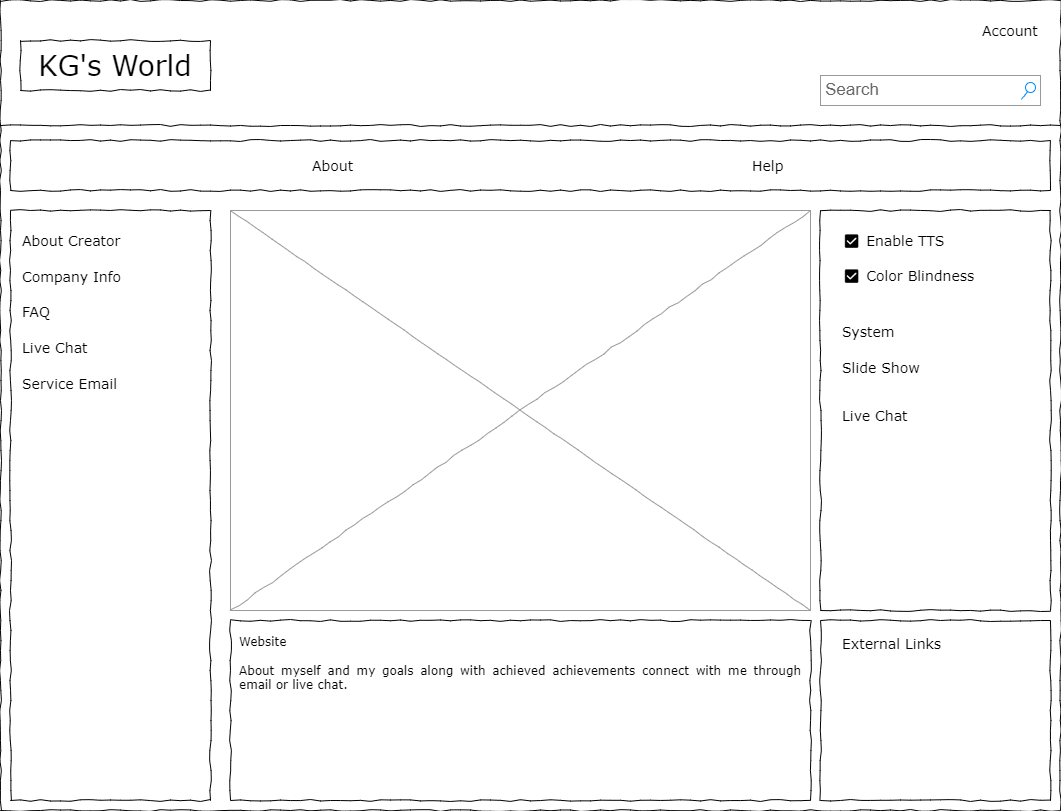

The diagram above was exported from draw.io. Its source (the exported page's mxGraphModel, read from the mxfile embedded in the PNG):
<mxGraphModel dx="1393" dy="804" grid="1" gridSize="10" guides="1" tooltips="1" connect="1" arrows="1" fold="1" page="1" pageScale="1" pageWidth="1100" pageHeight="850" background="#ffffff" math="0" shadow="0">
  <root>
    <mxCell id="0" />
    <mxCell id="1" parent="0" />
    <mxCell id="677b7b8949515195-1" value="" style="whiteSpace=wrap;html=1;rounded=0;shadow=0;labelBackgroundColor=none;strokeColor=#000000;strokeWidth=1;fillColor=none;fontFamily=Verdana;fontSize=12;fontColor=#000000;align=center;comic=1;" parent="1" vertex="1">
      <mxGeometry x="20" y="20" width="1060" height="810" as="geometry" />
    </mxCell>
    <mxCell id="677b7b8949515195-2" value="KG's World" style="whiteSpace=wrap;html=1;rounded=0;shadow=0;labelBackgroundColor=none;strokeWidth=1;fontFamily=Verdana;fontSize=28;align=center;comic=1;" parent="1" vertex="1">
      <mxGeometry x="40" y="60" width="190" height="50" as="geometry" />
    </mxCell>
    <mxCell id="677b7b8949515195-3" value="Search" style="strokeWidth=1;shadow=0;dashed=0;align=center;html=1;shape=mxgraph.mockup.forms.searchBox;strokeColor=#999999;mainText=;strokeColor2=#008cff;fontColor=#666666;fontSize=17;align=left;spacingLeft=3;rounded=0;labelBackgroundColor=none;comic=1;" parent="1" vertex="1">
      <mxGeometry x="840" y="95" width="220" height="30" as="geometry" />
    </mxCell>
    <mxCell id="677b7b8949515195-4" value="Account" style="text;html=1;points=[];align=left;verticalAlign=top;spacingTop=-4;fontSize=14;fontFamily=Verdana" parent="1" vertex="1">
      <mxGeometry x="1000" y="40" width="60" height="20" as="geometry" />
    </mxCell>
    <mxCell id="677b7b8949515195-8" value="" style="whiteSpace=wrap;html=1;rounded=0;shadow=0;labelBackgroundColor=none;strokeWidth=1;fillColor=none;fontFamily=Verdana;fontSize=12;align=center;comic=1;" parent="1" vertex="1">
      <mxGeometry x="30" y="230" width="200" height="590" as="geometry" />
    </mxCell>
    <mxCell id="677b7b8949515195-9" value="" style="line;strokeWidth=1;html=1;rounded=0;shadow=0;labelBackgroundColor=none;fillColor=none;fontFamily=Verdana;fontSize=14;fontColor=#000000;align=center;comic=1;" parent="1" vertex="1">
      <mxGeometry x="20" y="140" width="1060" height="10" as="geometry" />
    </mxCell>
    <mxCell id="677b7b8949515195-10" value="" style="whiteSpace=wrap;html=1;rounded=0;shadow=0;labelBackgroundColor=none;strokeWidth=1;fillColor=none;fontFamily=Verdana;fontSize=12;align=center;comic=1;" parent="1" vertex="1">
      <mxGeometry x="30" y="160" width="1040" height="50" as="geometry" />
    </mxCell>
    <mxCell id="677b7b8949515195-11" value="About" style="text;html=1;points=[];align=left;verticalAlign=top;spacingTop=-4;fontSize=14;fontFamily=Verdana" parent="1" vertex="1">
      <mxGeometry x="330" y="175" width="60" height="20" as="geometry" />
    </mxCell>
    <mxCell id="677b7b8949515195-14" value="Help" style="text;html=1;points=[];align=left;verticalAlign=top;spacingTop=-4;fontSize=14;fontFamily=Verdana" parent="1" vertex="1">
      <mxGeometry x="770" y="175" width="60" height="20" as="geometry" />
    </mxCell>
    <mxCell id="677b7b8949515195-15" value="&lt;div style=&quot;text-align: justify&quot;&gt;Website&lt;/div&gt;&lt;div style=&quot;text-align: justify&quot;&gt;&lt;br&gt;&lt;/div&gt;&lt;div style=&quot;text-align: justify&quot;&gt;About myself and my goals along with achieved achievements connect with me through email or live chat.&lt;/div&gt;" style="whiteSpace=wrap;html=1;rounded=0;shadow=0;labelBackgroundColor=none;strokeWidth=1;fillColor=none;fontFamily=Verdana;fontSize=12;align=center;verticalAlign=top;spacing=10;comic=1;" parent="1" vertex="1">
      <mxGeometry x="250" y="640" width="580" height="180" as="geometry" />
    </mxCell>
    <mxCell id="677b7b8949515195-16" value="" style="verticalLabelPosition=bottom;shadow=0;dashed=0;align=center;html=1;verticalAlign=top;strokeWidth=1;shape=mxgraph.mockup.graphics.simpleIcon;strokeColor=#999999;rounded=0;labelBackgroundColor=none;fontFamily=Verdana;fontSize=14;fontColor=#000000;comic=1;" parent="1" vertex="1">
      <mxGeometry x="250" y="230" width="580" height="400" as="geometry" />
    </mxCell>
    <mxCell id="677b7b8949515195-25" value="" style="whiteSpace=wrap;html=1;rounded=0;shadow=0;labelBackgroundColor=none;strokeWidth=1;fillColor=none;fontFamily=Verdana;fontSize=12;align=center;comic=1;" parent="1" vertex="1">
      <mxGeometry x="840" y="230" width="230" height="400" as="geometry" />
    </mxCell>
    <mxCell id="677b7b8949515195-26" value="" style="whiteSpace=wrap;html=1;rounded=0;shadow=0;labelBackgroundColor=none;strokeWidth=1;fillColor=none;fontFamily=Verdana;fontSize=12;align=center;comic=1;" parent="1" vertex="1">
      <mxGeometry x="840" y="640" width="230" height="180" as="geometry" />
    </mxCell>
    <mxCell id="677b7b8949515195-27" value="About Creator" style="text;html=1;points=[];align=left;verticalAlign=top;spacingTop=-4;fontSize=14;fontFamily=Verdana" parent="1" vertex="1">
      <mxGeometry x="40" y="250" width="170" height="20" as="geometry" />
    </mxCell>
    <mxCell id="677b7b8949515195-28" value="Company Info" style="text;html=1;points=[];align=left;verticalAlign=top;spacingTop=-4;fontSize=14;fontFamily=Verdana" parent="1" vertex="1">
      <mxGeometry x="40" y="286" width="170" height="20" as="geometry" />
    </mxCell>
    <mxCell id="677b7b8949515195-29" value="FAQ" style="text;html=1;points=[];align=left;verticalAlign=top;spacingTop=-4;fontSize=14;fontFamily=Verdana" parent="1" vertex="1">
      <mxGeometry x="40" y="321" width="170" height="20" as="geometry" />
    </mxCell>
    <mxCell id="677b7b8949515195-30" value="Live Chat" style="text;html=1;points=[];align=left;verticalAlign=top;spacingTop=-4;fontSize=14;fontFamily=Verdana" parent="1" vertex="1">
      <mxGeometry x="40" y="357" width="170" height="20" as="geometry" />
    </mxCell>
    <mxCell id="677b7b8949515195-39" value="Service Email" style="text;html=1;points=[];align=left;verticalAlign=top;spacingTop=-4;fontSize=14;fontFamily=Verdana" parent="1" vertex="1">
      <mxGeometry x="40" y="393" width="170" height="20" as="geometry" />
    </mxCell>
    <mxCell id="677b7b8949515195-42" value="External Links" style="text;html=1;points=[];align=left;verticalAlign=top;spacingTop=-4;fontSize=14;fontFamily=Verdana" parent="1" vertex="1">
      <mxGeometry x="860" y="653" width="170" height="20" as="geometry" />
    </mxCell>
    <mxCell id="677b7b8949515195-44" value="☑ Enable TTS&amp;nbsp;" style="text;html=1;points=[];align=left;verticalAlign=top;spacingTop=-4;fontSize=14;fontFamily=Verdana" parent="1" vertex="1">
      <mxGeometry x="860" y="250" width="170" height="20" as="geometry" />
    </mxCell>
    <mxCell id="677b7b8949515195-45" value="☑ Color Blindness&amp;nbsp;" style="text;html=1;points=[];align=left;verticalAlign=top;spacingTop=-4;fontSize=14;fontFamily=Verdana" parent="1" vertex="1">
      <mxGeometry x="860" y="285" width="170" height="20" as="geometry" />
    </mxCell>
    <mxCell id="677b7b8949515195-47" value="Slide Show" style="text;html=1;points=[];align=left;verticalAlign=top;spacingTop=-4;fontSize=14;fontFamily=Verdana" parent="1" vertex="1">
      <mxGeometry x="860" y="377" width="170" height="20" as="geometry" />
    </mxCell>
    <mxCell id="677b7b8949515195-48" value="System" style="text;html=1;points=[];align=left;verticalAlign=top;spacingTop=-4;fontSize=14;fontFamily=Verdana" parent="1" vertex="1">
      <mxGeometry x="860" y="341" width="170" height="20" as="geometry" />
    </mxCell>
    <mxCell id="txD1aG7mlXfYwIJHfTM3-1" value="Live Chat" style="text;html=1;points=[];align=left;verticalAlign=top;spacingTop=-4;fontSize=14;fontFamily=Verdana" vertex="1" parent="1">
      <mxGeometry x="860" y="425" width="170" height="20" as="geometry" />
    </mxCell>
  </root>
</mxGraphModel>